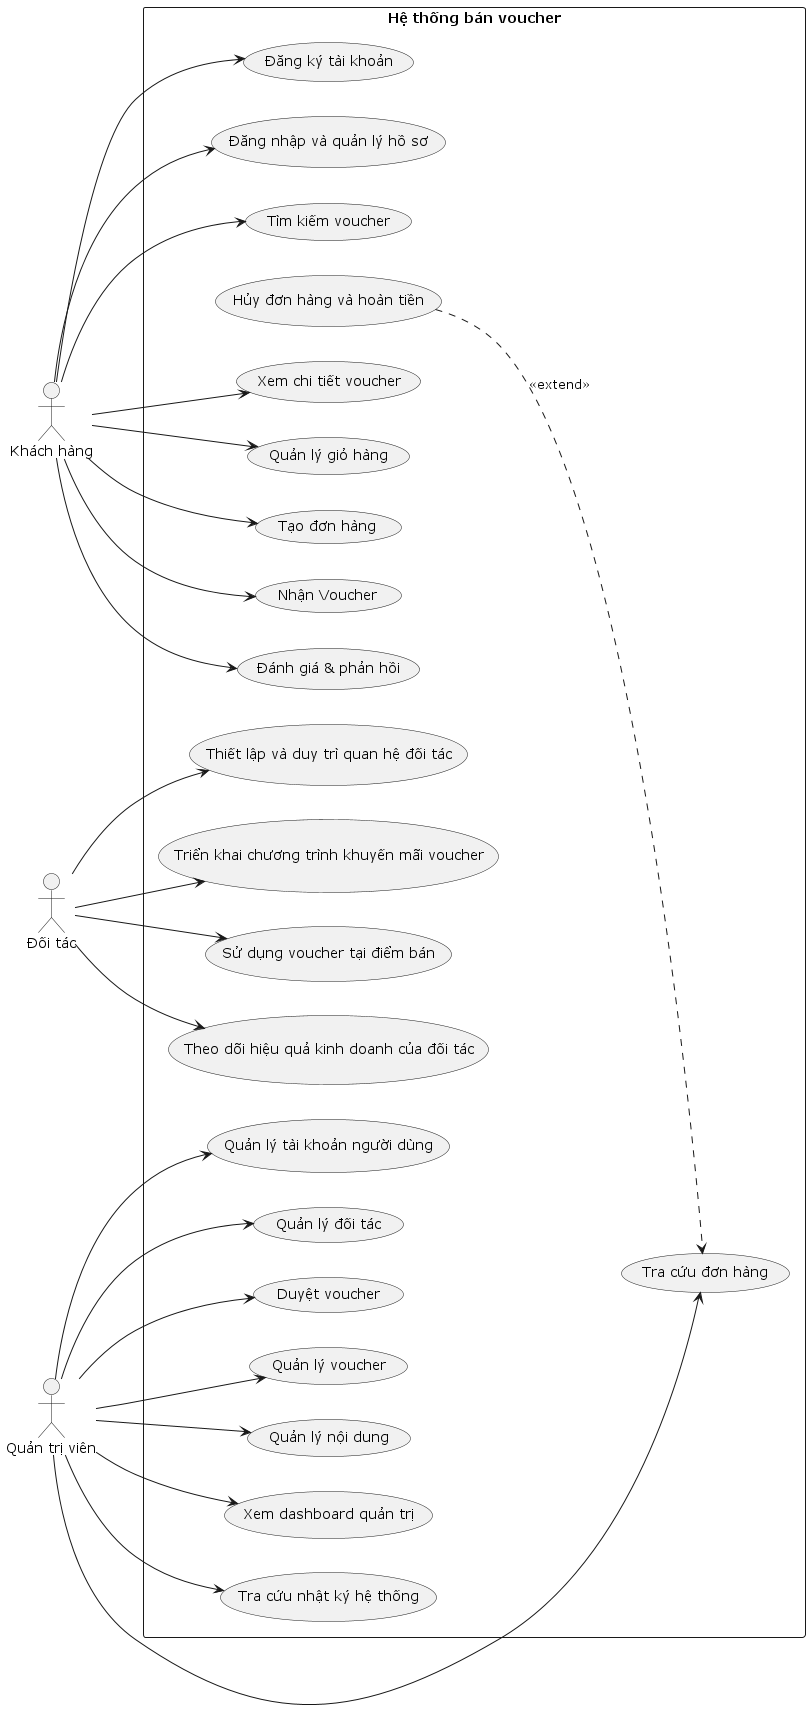

The diagram above was rendered by PlantUML. Its source (embedded in the PNG):
@startuml
left to right direction

actor "Khách hàng" as KH
actor "Đối tác" as DT
actor "Quản trị viên" as QTV

rectangle "Hệ thống bán voucher" {

  ' --- Use Cases cho Khách hàng ---
  usecase "Đăng ký tài khoản" as KH_UC01
  usecase "Đăng nhập và quản lý hồ sơ" as KH_UC02
  usecase "Tìm kiếm voucher" as KH_UC03
  usecase "Xem chi tiết voucher" as KH_UC04
  usecase "Quản lý giỏ hàng" as KH_UC05
  usecase "Tạo đơn hàng" as KH_UC06
  usecase "Nhận Voucher" as KH_UC07
  usecase "Đánh giá & phản hồi" as KH_UC08

  ' --- Use Cases cho Đối tác ---
  usecase "Thiết lập và duy trì quan hệ đối tác" as DT_UC01
  usecase "Triển khai chương trình khuyến mãi voucher" as DT_UC02
  usecase "Sử dụng voucher tại điểm bán" as DT_UC03
  usecase "Theo dõi hiệu quả kinh doanh của đối tác" as DT_UC04

  ' --- Use Cases cho Quản trị viên ---
  usecase "Quản lý tài khoản người dùng" as QTV_UC1
  usecase "Quản lý đối tác" as QTV_UC2
  usecase "Duyệt voucher" as QTV_UC3
  usecase "Quản lý voucher" as QTV_UC4
  usecase "Tra cứu đơn hàng" as QTV_UC5
  usecase "Hủy đơn hàng và hoàn tiền" as QTV_UC6
  usecase "Quản lý nội dung" as QTV_UC7
  usecase "Xem dashboard quản trị" as QTV_UC8
  usecase "Tra cứu nhật ký hệ thống" as QTV_UC9

  ' Mối quan hệ extend giữa các usecase QTV
  QTV_UC6 ..> QTV_UC5 : <<extend>>
}

' --- Liên kết Khách hàng ---
KH --> KH_UC01
KH --> KH_UC02
KH --> KH_UC03
KH --> KH_UC04
KH --> KH_UC05
KH --> KH_UC06
KH --> KH_UC07
KH --> KH_UC08

' --- Liên kết Đối tác ---
DT --> DT_UC01
DT --> DT_UC02
DT --> DT_UC03
DT --> DT_UC04

' --- Liên kết Quản trị viên ---
QTV --> QTV_UC1
QTV --> QTV_UC2
QTV --> QTV_UC3
QTV --> QTV_UC4
QTV --> QTV_UC5
QTV --> QTV_UC7
QTV --> QTV_UC8
QTV --> QTV_UC9

@enduml